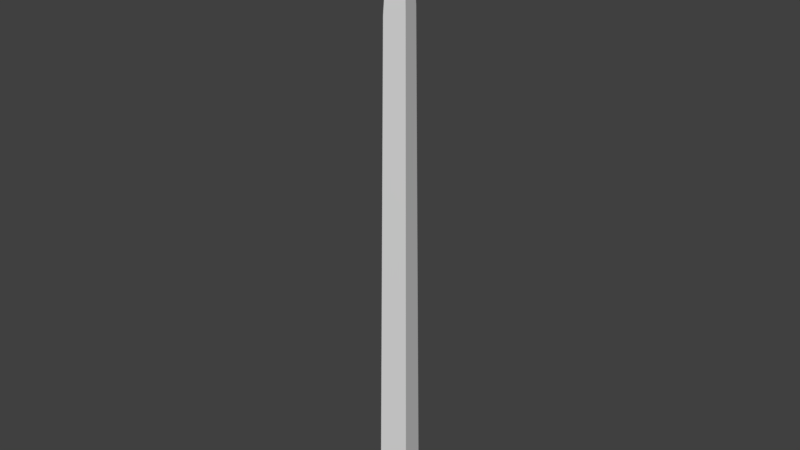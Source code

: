 # Source: Longsword.blend  (saved by Blender 2.79.0; exported with 4.5.12 LTS)
import bpy
from mathutils import Matrix  # noqa: F401  (used for matrix-valued properties, if any)

bpy.ops.wm.read_factory_settings(use_empty=True)
scene = bpy.context.scene
scene.name = 'Scene'

# ---- collections
col_collection_1 = bpy.data.collections.new('Collection 1'); scene.collection.children.link(col_collection_1)

# ---- materials (node trees are filled in below, after node groups)
mat_material_001 = bpy.data.materials.new('Material.001')
mat_material_001.alpha_threshold = 0.0
mat_material_001.roughness = 0.5
mat_material_002 = bpy.data.materials.new('Material.002')
mat_material_002.alpha_threshold = 0.0
mat_material_002.roughness = 0.5
mat_material_003 = bpy.data.materials.new('Material.003')
mat_material_003.alpha_threshold = 0.0
mat_material_003.roughness = 0.5

# ---- node groups
ng_auto_smooth = bpy.data.node_groups.new('Auto Smooth', 'GeometryNodeTree')
_s = ng_auto_smooth.interface.new_socket(name='Geometry', in_out='OUTPUT', socket_type='NodeSocketGeometry')
_s = ng_auto_smooth.interface.new_socket(name='Geometry', in_out='INPUT', socket_type='NodeSocketGeometry')
_s = ng_auto_smooth.interface.new_socket(name='Angle', in_out='INPUT', socket_type='NodeSocketFloat')
_s.subtype = 'ANGLE'
_s.min_value = 0.0
_s.max_value = 3.142
ng_auto_smooth.is_modifier = True
_N = ng_auto_smooth.nodes; _L = ng_auto_smooth.links
n0 = _N.new('NodeGroupOutput'); n0.name = 'Group Output'; n0.location = (480, -100)
n1 = _N.new('NodeGroupInput'); n1.name = 'Group Input'; n1.location = (-420, -300)
n2 = _N.new('NodeGroupInput'); n2.name = 'Group Input.001'; n2.location = (-60, -100)
n3 = _N.new('GeometryNodeSetShadeSmooth'); n3.name = 'Set Shade Smooth'; n3.location = (120, -100)
n3.domain = 'EDGE'
n4 = _N.new('GeometryNodeSetShadeSmooth'); n4.name = 'Set Shade Smooth.001'; n4.location = (300, -100)
n5 = _N.new('GeometryNodeInputMeshEdgeAngle'); n5.name = 'Edge Angle'; n5.location = (-420, -220)
n6 = _N.new('GeometryNodeInputEdgeSmooth'); n6.name = 'Is Edge Smooth'; n6.location = (-60, -160)
n7 = _N.new('GeometryNodeInputShadeSmooth'); n7.name = 'Is Face Smooth'; n7.location = (-240, -340)
n8 = _N.new('FunctionNodeBooleanMath'); n8.name = 'Boolean Math'; n8.location = (-60, -220)
n9 = _N.new('FunctionNodeCompare'); n9.name = 'Compare'; n9.location = (-240, -180)
n9.operation = 'LESS_EQUAL'
_L.new(n5.outputs[0], n9.inputs[0])
_L.new(n4.outputs[0], n0.inputs[0])
_L.new(n1.outputs[1], n9.inputs[1])
_L.new(n9.outputs[0], n8.inputs[0])
_L.new(n7.outputs[0], n8.inputs[1])
_L.new(n2.outputs[0], n3.inputs[0])
_L.new(n6.outputs[0], n3.inputs[1])
_L.new(n3.outputs[0], n4.inputs[0])
_L.new(n8.outputs[0], n3.inputs[2])
n0.is_active_output = True

# ---- material node trees
mat_material_001.use_nodes = True; mat_material_001.node_tree.nodes.clear()
_N = mat_material_001.node_tree.nodes; _L = mat_material_001.node_tree.links
n0 = _N.new('ShaderNodeOutputMaterial'); n0.name = 'Material Output'; n0.location = (300, 300)
n1 = _N.new('ShaderNodeBsdfDiffuse'); n1.name = 'Diffuse BSDF'; n1.location = (10, 300)
_L.new(n1.outputs[0], n0.inputs[0])
n0.is_active_output = True
mat_material_002.use_nodes = True; mat_material_002.node_tree.nodes.clear()
_N = mat_material_002.node_tree.nodes; _L = mat_material_002.node_tree.links
n0 = _N.new('ShaderNodeOutputMaterial'); n0.name = 'Material Output'; n0.location = (300, 300)
n1 = _N.new('ShaderNodeBsdfDiffuse'); n1.name = 'Diffuse BSDF'; n1.location = (10, 300)
_L.new(n1.outputs[0], n0.inputs[0])
n0.is_active_output = True
mat_material_003.use_nodes = True; mat_material_003.node_tree.nodes.clear()
_N = mat_material_003.node_tree.nodes; _L = mat_material_003.node_tree.links
n0 = _N.new('ShaderNodeOutputMaterial'); n0.name = 'Material Output'; n0.location = (300, 300)
n1 = _N.new('ShaderNodeBsdfDiffuse'); n1.name = 'Diffuse BSDF'; n1.location = (10, 300)
_L.new(n1.outputs[0], n0.inputs[0])
n0.is_active_output = True

# ---- world
world_world = bpy.data.worlds.new('World'); scene.world = world_world
world_world.color = (0.05088, 0.05088, 0.05088)
world_world.use_sun_shadow = False
world_world.sun_shadow_jitter_overblur = 0.0
world_world.cycles.sampling_method = 'MANUAL'

# ---- meshes
me_cylinder = bpy.data.meshes.new('Cylinder')
me_cylinder.from_pydata([(1.589e-05, -0.01547, -0.01219), (0.003697, -1.512e-08, -0.01219), (-0.003744, -1.512e-08, -0.01219), (1.589e-05, 0.01547, -0.01219), (2.731e-05, -0.01547, -0.007014), (-0.005938, -1.512e-08, -0.007014), (0.005869, -1.512e-08, -0.007014), (2.731e-05, 0.01547, -0.007014), (4.872e-05, 0.03829, 0.01076), (4.872e-05, -0.03829, 0.01076), (4.872e-05, 0.03829, 0.01076), (-0.01005, -1.543e-08, 0.01076), (4.872e-05, -0.03829, 0.01076), (0.009941, -1.543e-08, 0.01076), (-0.0002204, 0.02712, 0.6338), (-0.0002204, -0.02712, 0.6338), (-0.0002204, 0.02033, 0.6979), (-0.0002204, -0.02033, 0.6979), (-0.0002204, 0.01428, 0.7322), (-0.0002204, -0.01428, 0.7322), (-0.0002204, -1.216e-08, 0.7724), (0.009941, -1.543e-08, 0.01076), (0.007622, -1.263e-08, 0.6338), (0.006399, -1.271e-08, 0.6979), (0.00443, -1.156e-08, 0.7322), (-0.01005, -1.543e-08, 0.01076), (-0.008063, -1.263e-08, 0.6338), (-0.00684, -1.271e-08, 0.6979), (-0.004871, -1.156e-08, 0.7322)], [], [(4, 5, 2, 0), (5, 7, 3, 2), (7, 6, 1, 3), (0, 2, 3, 1), (13, 12, 4, 6), (6, 4, 0, 1), (11, 10, 7, 5), (10, 13, 6, 7), (8, 21, 13, 10), (12, 11, 5, 4), (25, 8, 10, 11), (9, 25, 11, 12), (25, 9, 15, 26), (21, 8, 14, 22), (27, 17, 19, 28), (26, 15, 17, 27), (22, 14, 16, 23), (23, 16, 18, 24), (28, 19, 20), (24, 18, 20), (17, 23, 24, 19), (15, 22, 23, 17), (9, 21, 22, 15), (14, 26, 27, 16), (16, 27, 28, 18), (8, 25, 26, 14), (21, 9, 12, 13), (18, 28, 20), (19, 24, 20)])
me_cylinder.polygons.foreach_set('use_smooth', [True] * 29)
_uv = me_cylinder.uv_layers.new(name='UVMap')
_uv.uv.foreach_set('vector', [1.144, -1.386, 1.143, -1.481, 1.173, -1.479, 1.174, -1.387, 1.143, -1.481, 1.144, -1.564, 1.174, -1.565, 1.173, -1.479, 1.144, -0.9461, 1.143, -1.04, 1.173, -1.039, 1.174, -0.9463, 1.081, -0.6392, 1.038, -0.7218, 1.039, -0.8144, 1.081, -0.7318, 1.038, -1.043, 1.04, -1.255, 1.144, -1.124, 1.143, -1.04, 1.143, -1.04, 1.144, -1.124, 1.174, -1.124, 1.173, -1.039, 1.038, -1.484, 1.04, -1.695, 1.144, -1.564, 1.143, -1.481, 1.04, -0.8144, 1.038, -1.043, 1.143, -1.04, 1.144, -0.9461, 0.1579, -1.695, 0.1579, -1.695, 0.1579, -1.695, 0.1579, -1.695, 1.04, -1.255, 1.038, -1.484, 1.143, -1.481, 1.144, -1.386, 0.1579, -1.695, 0.1579, -1.695, 0.1579, -1.695, 0.1579, -1.695, 0.1579, -1.695, 0.1579, -1.695, 0.1579, -1.695, 0.1579, -1.695, 0.8274, 2.732, 0.5982, 2.734, 0.6436, -0.889, 0.8065, -0.8906, 0.3868, 2.732, 0.1579, 2.734, 0.2033, -0.889, 0.3662, -0.8906, 0.8035, -1.263, 0.6807, -1.262, 0.7144, -1.461, 0.8007, -1.462, 0.8065, -0.8906, 0.6436, -0.889, 0.6807, -1.262, 0.8035, -1.263, 0.3662, -0.8906, 0.2033, -0.889, 0.2404, -1.262, 0.3632, -1.263, 0.3632, -1.263, 0.2404, -1.262, 0.2742, -1.461, 0.3604, -1.462, 0.8007, -1.462, 0.7144, -1.461, 0.7953, -1.695, 0.3604, -1.462, 0.2742, -1.461, 0.3551, -1.695, 0.4742, -1.262, 0.3632, -1.263, 0.3604, -1.462, 0.4384, -1.461, 0.5152, -0.889, 0.3662, -0.8906, 0.3632, -1.263, 0.4742, -1.262, 0.5982, 2.734, 0.3868, 2.732, 0.3662, -0.8906, 0.5152, -0.889, 0.9554, -0.889, 0.8065, -0.8906, 0.8035, -1.263, 0.9144, -1.262, 0.9144, -1.262, 0.8035, -1.263, 0.8007, -1.462, 0.8786, -1.461, 1.038, 2.734, 0.8274, 2.732, 0.8065, -0.8906, 0.9554, -0.889, 0.1579, -1.695, 0.1579, -1.695, 0.1579, -1.695, 0.1579, -1.695, 0.8786, -1.461, 0.8007, -1.462, 0.7953, -1.695, 0.4384, -1.461, 0.3604, -1.462, 0.3551, -1.695])
me_cylinder.materials.append(mat_material_001)
me_cylinder.materials.append(mat_material_002)
me_cylinder.materials.append(mat_material_003)
me_cylinder.use_remesh_preserve_volume = False
me_cylinder.use_remesh_preserve_attributes = False
me_cylinder.use_mirror_vertex_groups = False
me_cylinder.update()

# ---- objects
ob_cylinder = bpy.data.objects.new('Cylinder', me_cylinder)

# ---- transforms, parenting, visibility, modifiers, constraints
ob_cylinder.location = (0.0, 0.0, 0.0)
ob_cylinder.scale = (0.7788, 0.7788, 0.7788)
ob_cylinder.lineart.crease_threshold = 0.0
_m = ob_cylinder.modifiers.new('Auto Smooth', 'NODES')
_m.node_group = ng_auto_smooth
_gi = [s.identifier for s in ng_auto_smooth.interface.items_tree if s.item_type == 'SOCKET' and s.in_out == 'INPUT']
_m[_gi[1]] = 0.5236  # Angle

# ---- collection membership
col_collection_1.objects.link(ob_cylinder)

# ---- scene / render settings (as saved in the file)
scene.frame_start = 1; scene.frame_end = 250; scene.frame_set(1)
scene.render.engine = 'CYCLES'
scene.render.resolution_percentage = 50
scene.render.dither_intensity = 0.0
scene.cycles.use_denoising = False
scene.cycles.samples = 128
scene.cycles.sampling_pattern = 'TABULATED_SOBOL'
scene.cycles.use_adaptive_sampling = False
scene.cycles.use_light_tree = False
scene.cycles.blur_glossy = 0.0
scene.cycles.sample_clamp_indirect = 0.0
scene.view_settings.view_transform = 'Standard'
bpy.context.view_layer.update()

# ---- added for rendering (the .blend has no active camera and no usable light): camera, sun
cam_auto = bpy.data.cameras.new('AutoCamera')
cam_auto.lens = 50.0
cam_auto.sensor_width = 36.0
cam_auto.clip_end = 1000.0
ob_auto_camera = bpy.data.objects.new('AutoCamera', cam_auto)
scene.collection.objects.link(ob_auto_camera)
ob_auto_camera.location = (0.568195, -0.681886, 0.750629)
ob_auto_camera.rotation_euler = (1.09748, -7.21219e-08, 0.694738)
scene.camera = ob_auto_camera
light_auto_sun = bpy.data.lights.new('AutoSun', 'SUN')
light_auto_sun.energy = 3.0
light_auto_sun.angle = 0.0523599
ob_auto_sun = bpy.data.objects.new('AutoSun', light_auto_sun)
scene.collection.objects.link(ob_auto_sun)
ob_auto_sun.rotation_euler = (0.872665, 0.174533, 0.523599)
bpy.context.view_layer.update()
